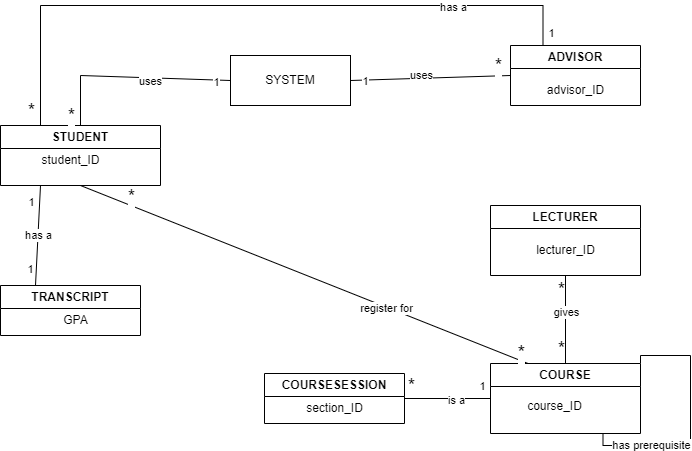

The diagram above was exported from draw.io. Its source (the exported page's mxGraphModel, read from the mxfile embedded in the PNG):
<mxGraphModel dx="1050" dy="534" grid="1" gridSize="10" guides="1" tooltips="1" connect="1" arrows="1" fold="1" page="1" pageScale="1" pageWidth="827" pageHeight="1169" math="0" shadow="0">
  <root>
    <mxCell id="0" />
    <mxCell id="1" parent="0" />
    <mxCell id="3r69ZjYeeEhmeAIcXZ_Q-1" value="STUDENT" style="swimlane;whiteSpace=wrap;html=1;" parent="1" vertex="1">
      <mxGeometry x="80" y="190" width="160" height="60" as="geometry" />
    </mxCell>
    <mxCell id="3r69ZjYeeEhmeAIcXZ_Q-12" value="student_ID" style="text;html=1;align=center;verticalAlign=middle;resizable=0;points=[];autosize=1;strokeColor=none;fillColor=none;" parent="3r69ZjYeeEhmeAIcXZ_Q-1" vertex="1">
      <mxGeometry x="30" y="20" width="80" height="30" as="geometry" />
    </mxCell>
    <mxCell id="3r69ZjYeeEhmeAIcXZ_Q-2" value="LECTURER" style="swimlane;whiteSpace=wrap;html=1;" parent="1" vertex="1">
      <mxGeometry x="570" y="270" width="150" height="70" as="geometry" />
    </mxCell>
    <mxCell id="MfAp6S3ItDDp6_4ZHnhH-7" value="lecturer_ID" style="text;html=1;align=center;verticalAlign=middle;resizable=0;points=[];autosize=1;strokeColor=none;fillColor=none;" vertex="1" parent="3r69ZjYeeEhmeAIcXZ_Q-2">
      <mxGeometry x="35" y="30" width="80" height="30" as="geometry" />
    </mxCell>
    <mxCell id="3r69ZjYeeEhmeAIcXZ_Q-30" style="edgeStyle=orthogonalEdgeStyle;rounded=0;orthogonalLoop=1;jettySize=auto;html=1;exitX=1;exitY=0;exitDx=0;exitDy=0;entryX=0.75;entryY=1;entryDx=0;entryDy=0;endArrow=none;endFill=0;" parent="1" source="3r69ZjYeeEhmeAIcXZ_Q-3" target="3r69ZjYeeEhmeAIcXZ_Q-3" edge="1">
      <mxGeometry relative="1" as="geometry">
        <mxPoint x="680" y="510" as="targetPoint" />
        <Array as="points">
          <mxPoint x="720" y="420" />
          <mxPoint x="770" y="420" />
          <mxPoint x="770" y="510" />
          <mxPoint x="682" y="510" />
        </Array>
      </mxGeometry>
    </mxCell>
    <mxCell id="ZFZSJ4axJEsujMl8m-7F-9" value="has prerequisite" style="edgeLabel;html=1;align=center;verticalAlign=middle;resizable=0;points=[];" parent="3r69ZjYeeEhmeAIcXZ_Q-30" vertex="1" connectable="0">
      <mxGeometry x="0.7438" y="-1" relative="1" as="geometry">
        <mxPoint x="28" as="offset" />
      </mxGeometry>
    </mxCell>
    <mxCell id="3r69ZjYeeEhmeAIcXZ_Q-3" value="COURSE" style="swimlane;whiteSpace=wrap;html=1;" parent="1" vertex="1">
      <mxGeometry x="570" y="428" width="150" height="70" as="geometry" />
    </mxCell>
    <mxCell id="3r69ZjYeeEhmeAIcXZ_Q-17" value="course_ID" style="text;html=1;align=center;verticalAlign=middle;resizable=0;points=[];autosize=1;strokeColor=none;fillColor=none;" parent="3r69ZjYeeEhmeAIcXZ_Q-3" vertex="1">
      <mxGeometry x="24" y="28" width="80" height="30" as="geometry" />
    </mxCell>
    <mxCell id="3r69ZjYeeEhmeAIcXZ_Q-4" value="ADVISOR" style="swimlane;whiteSpace=wrap;html=1;" parent="1" vertex="1">
      <mxGeometry x="590" y="110" width="130" height="60" as="geometry" />
    </mxCell>
    <mxCell id="3r69ZjYeeEhmeAIcXZ_Q-14" value="advisor_ID" style="text;html=1;align=center;verticalAlign=middle;resizable=0;points=[];autosize=1;strokeColor=none;fillColor=none;" parent="3r69ZjYeeEhmeAIcXZ_Q-4" vertex="1">
      <mxGeometry x="25" y="30" width="80" height="30" as="geometry" />
    </mxCell>
    <mxCell id="3r69ZjYeeEhmeAIcXZ_Q-7" value="COURSESESSION" style="swimlane;whiteSpace=wrap;html=1;" parent="1" vertex="1">
      <mxGeometry x="344" y="438" width="140" height="50" as="geometry" />
    </mxCell>
    <mxCell id="3r69ZjYeeEhmeAIcXZ_Q-15" value="section_ID" style="text;html=1;align=center;verticalAlign=middle;resizable=0;points=[];autosize=1;strokeColor=none;fillColor=none;" parent="3r69ZjYeeEhmeAIcXZ_Q-7" vertex="1">
      <mxGeometry x="30" y="20" width="80" height="30" as="geometry" />
    </mxCell>
    <mxCell id="3r69ZjYeeEhmeAIcXZ_Q-9" value="TRANSCRIPT" style="swimlane;whiteSpace=wrap;html=1;" parent="1" vertex="1">
      <mxGeometry x="80" y="350" width="140" height="50" as="geometry" />
    </mxCell>
    <mxCell id="3r69ZjYeeEhmeAIcXZ_Q-18" value="GPA" style="text;html=1;align=center;verticalAlign=middle;resizable=0;points=[];autosize=1;strokeColor=none;fillColor=none;" parent="3r69ZjYeeEhmeAIcXZ_Q-9" vertex="1">
      <mxGeometry x="50" y="20" width="50" height="30" as="geometry" />
    </mxCell>
    <mxCell id="3r69ZjYeeEhmeAIcXZ_Q-20" value="" style="endArrow=none;html=1;rounded=0;entryX=0.5;entryY=1;entryDx=0;entryDy=0;exitX=0.25;exitY=0;exitDx=0;exitDy=0;" parent="1" source="3r69ZjYeeEhmeAIcXZ_Q-3" target="3r69ZjYeeEhmeAIcXZ_Q-1" edge="1">
      <mxGeometry width="50" height="50" relative="1" as="geometry">
        <mxPoint x="370" y="450" as="sourcePoint" />
        <mxPoint x="420" y="400" as="targetPoint" />
      </mxGeometry>
    </mxCell>
    <mxCell id="ZFZSJ4axJEsujMl8m-7F-7" value="register for" style="edgeLabel;html=1;align=center;verticalAlign=middle;resizable=0;points=[];" parent="3r69ZjYeeEhmeAIcXZ_Q-20" vertex="1" connectable="0">
      <mxGeometry x="-0.3702" y="1" relative="1" as="geometry">
        <mxPoint as="offset" />
      </mxGeometry>
    </mxCell>
    <mxCell id="I-wkWQ7QxzxF0ZI2YHSA-5" value="*" style="edgeLabel;html=1;align=center;verticalAlign=middle;resizable=0;points=[];fontSize=20;" parent="3r69ZjYeeEhmeAIcXZ_Q-20" vertex="1" connectable="0">
      <mxGeometry x="-0.9082" y="-4" relative="1" as="geometry">
        <mxPoint x="12" as="offset" />
      </mxGeometry>
    </mxCell>
    <mxCell id="I-wkWQ7QxzxF0ZI2YHSA-6" value="*" style="edgeLabel;html=1;align=center;verticalAlign=middle;resizable=0;points=[];fontSize=19;" parent="3r69ZjYeeEhmeAIcXZ_Q-20" vertex="1" connectable="0">
      <mxGeometry x="0.8688" relative="1" as="geometry">
        <mxPoint x="21" as="offset" />
      </mxGeometry>
    </mxCell>
    <mxCell id="3r69ZjYeeEhmeAIcXZ_Q-21" value="" style="endArrow=none;html=1;rounded=0;exitX=0.5;exitY=0;exitDx=0;exitDy=0;entryX=0;entryY=0.5;entryDx=0;entryDy=0;" parent="1" source="3r69ZjYeeEhmeAIcXZ_Q-1" edge="1">
      <mxGeometry width="50" height="50" relative="1" as="geometry">
        <mxPoint x="370" y="450" as="sourcePoint" />
        <mxPoint x="310" y="145" as="targetPoint" />
        <Array as="points">
          <mxPoint x="160" y="140" />
        </Array>
      </mxGeometry>
    </mxCell>
    <mxCell id="ZFZSJ4axJEsujMl8m-7F-3" value="uses" style="edgeLabel;html=1;align=center;verticalAlign=middle;resizable=0;points=[];" parent="3r69ZjYeeEhmeAIcXZ_Q-21" vertex="1" connectable="0">
      <mxGeometry x="0.8008" y="2" relative="1" as="geometry">
        <mxPoint x="-60" y="3" as="offset" />
      </mxGeometry>
    </mxCell>
    <mxCell id="MfAp6S3ItDDp6_4ZHnhH-3" value="1" style="edgeLabel;html=1;align=center;verticalAlign=middle;resizable=0;points=[];" vertex="1" connectable="0" parent="3r69ZjYeeEhmeAIcXZ_Q-21">
      <mxGeometry x="0.8587" y="-2" relative="1" as="geometry">
        <mxPoint as="offset" />
      </mxGeometry>
    </mxCell>
    <mxCell id="MfAp6S3ItDDp6_4ZHnhH-4" value="*" style="edgeLabel;html=1;align=center;verticalAlign=middle;resizable=0;points=[];fontSize=19;" vertex="1" connectable="0" parent="3r69ZjYeeEhmeAIcXZ_Q-21">
      <mxGeometry x="-0.8681" y="1" relative="1" as="geometry">
        <mxPoint x="-9" y="3" as="offset" />
      </mxGeometry>
    </mxCell>
    <mxCell id="3r69ZjYeeEhmeAIcXZ_Q-23" value="" style="endArrow=none;html=1;rounded=0;entryX=1;entryY=0.5;entryDx=0;entryDy=0;exitX=0;exitY=0.5;exitDx=0;exitDy=0;" parent="1" source="3r69ZjYeeEhmeAIcXZ_Q-4" edge="1">
      <mxGeometry width="50" height="50" relative="1" as="geometry">
        <mxPoint x="370" y="450" as="sourcePoint" />
        <mxPoint x="430" y="145" as="targetPoint" />
      </mxGeometry>
    </mxCell>
    <mxCell id="ZFZSJ4axJEsujMl8m-7F-4" value="uses" style="edgeLabel;html=1;align=center;verticalAlign=middle;resizable=0;points=[];" parent="3r69ZjYeeEhmeAIcXZ_Q-23" vertex="1" connectable="0">
      <mxGeometry x="0.538" y="1" relative="1" as="geometry">
        <mxPoint x="33" y="-5" as="offset" />
      </mxGeometry>
    </mxCell>
    <mxCell id="MfAp6S3ItDDp6_4ZHnhH-2" value="1" style="edgeLabel;html=1;align=center;verticalAlign=middle;resizable=0;points=[];" vertex="1" connectable="0" parent="3r69ZjYeeEhmeAIcXZ_Q-23">
      <mxGeometry x="0.828" y="1" relative="1" as="geometry">
        <mxPoint as="offset" />
      </mxGeometry>
    </mxCell>
    <mxCell id="MfAp6S3ItDDp6_4ZHnhH-5" value="*" style="edgeLabel;html=1;align=center;verticalAlign=middle;resizable=0;points=[];fontSize=19;" vertex="1" connectable="0" parent="3r69ZjYeeEhmeAIcXZ_Q-23">
      <mxGeometry x="-0.8348" relative="1" as="geometry">
        <mxPoint y="-10" as="offset" />
      </mxGeometry>
    </mxCell>
    <mxCell id="3r69ZjYeeEhmeAIcXZ_Q-25" value="" style="endArrow=none;html=1;rounded=0;entryX=1;entryY=0.5;entryDx=0;entryDy=0;exitX=0;exitY=0.5;exitDx=0;exitDy=0;" parent="1" source="3r69ZjYeeEhmeAIcXZ_Q-3" target="3r69ZjYeeEhmeAIcXZ_Q-7" edge="1">
      <mxGeometry width="50" height="50" relative="1" as="geometry">
        <mxPoint x="370" y="450" as="sourcePoint" />
        <mxPoint x="210" y="440" as="targetPoint" />
      </mxGeometry>
    </mxCell>
    <mxCell id="ZFZSJ4axJEsujMl8m-7F-8" value="is a" style="edgeLabel;html=1;align=center;verticalAlign=middle;resizable=0;points=[];" parent="3r69ZjYeeEhmeAIcXZ_Q-25" vertex="1" connectable="0">
      <mxGeometry x="-0.1833" y="1" relative="1" as="geometry">
        <mxPoint as="offset" />
      </mxGeometry>
    </mxCell>
    <mxCell id="I-wkWQ7QxzxF0ZI2YHSA-9" value="*" style="edgeLabel;html=1;align=center;verticalAlign=middle;resizable=0;points=[];fontSize=19;" parent="3r69ZjYeeEhmeAIcXZ_Q-25" vertex="1" connectable="0">
      <mxGeometry x="0.6071" y="-1" relative="1" as="geometry">
        <mxPoint x="-11" y="-12" as="offset" />
      </mxGeometry>
    </mxCell>
    <mxCell id="I-wkWQ7QxzxF0ZI2YHSA-10" value="1" style="edgeLabel;html=1;align=center;verticalAlign=middle;resizable=0;points=[];" parent="3r69ZjYeeEhmeAIcXZ_Q-25" vertex="1" connectable="0">
      <mxGeometry x="-0.6903" y="-2" relative="1" as="geometry">
        <mxPoint x="4" y="-11" as="offset" />
      </mxGeometry>
    </mxCell>
    <mxCell id="3r69ZjYeeEhmeAIcXZ_Q-26" value="" style="endArrow=none;html=1;rounded=0;entryX=0.5;entryY=1;entryDx=0;entryDy=0;exitX=0.5;exitY=0;exitDx=0;exitDy=0;" parent="1" source="3r69ZjYeeEhmeAIcXZ_Q-3" target="3r69ZjYeeEhmeAIcXZ_Q-2" edge="1">
      <mxGeometry width="50" height="50" relative="1" as="geometry">
        <mxPoint x="460" y="410" as="sourcePoint" />
        <mxPoint x="420" y="400" as="targetPoint" />
      </mxGeometry>
    </mxCell>
    <mxCell id="ZFZSJ4axJEsujMl8m-7F-6" value="gives" style="edgeLabel;html=1;align=center;verticalAlign=middle;resizable=0;points=[];" parent="3r69ZjYeeEhmeAIcXZ_Q-26" vertex="1" connectable="0">
      <mxGeometry x="-0.475" relative="1" as="geometry">
        <mxPoint y="-29" as="offset" />
      </mxGeometry>
    </mxCell>
    <mxCell id="I-wkWQ7QxzxF0ZI2YHSA-7" value="*" style="edgeLabel;html=1;align=center;verticalAlign=middle;resizable=0;points=[];fontSize=19;" parent="3r69ZjYeeEhmeAIcXZ_Q-26" vertex="1" connectable="0">
      <mxGeometry x="-0.6675" y="1" relative="1" as="geometry">
        <mxPoint x="-4" as="offset" />
      </mxGeometry>
    </mxCell>
    <mxCell id="I-wkWQ7QxzxF0ZI2YHSA-8" value="*" style="edgeLabel;html=1;align=center;verticalAlign=middle;resizable=0;points=[];fontSize=19;" parent="3r69ZjYeeEhmeAIcXZ_Q-26" vertex="1" connectable="0">
      <mxGeometry x="0.6722" relative="1" as="geometry">
        <mxPoint x="-5" as="offset" />
      </mxGeometry>
    </mxCell>
    <mxCell id="ZFZSJ4axJEsujMl8m-7F-1" value="" style="endArrow=none;html=1;rounded=0;edgeStyle=orthogonalEdgeStyle;entryX=0.25;entryY=0;entryDx=0;entryDy=0;exitX=0.25;exitY=0;exitDx=0;exitDy=0;" parent="1" source="3r69ZjYeeEhmeAIcXZ_Q-1" target="3r69ZjYeeEhmeAIcXZ_Q-4" edge="1">
      <mxGeometry width="50" height="50" relative="1" as="geometry">
        <mxPoint x="390" y="350" as="sourcePoint" />
        <mxPoint x="440" y="300" as="targetPoint" />
        <Array as="points">
          <mxPoint x="120" y="70" />
          <mxPoint x="623" y="70" />
        </Array>
      </mxGeometry>
    </mxCell>
    <mxCell id="ZFZSJ4axJEsujMl8m-7F-2" value="has a" style="edgeLabel;html=1;align=center;verticalAlign=middle;resizable=0;points=[];" parent="ZFZSJ4axJEsujMl8m-7F-1" vertex="1" connectable="0">
      <mxGeometry x="0.6061" y="-1" relative="1" as="geometry">
        <mxPoint as="offset" />
      </mxGeometry>
    </mxCell>
    <mxCell id="I-wkWQ7QxzxF0ZI2YHSA-11" value="*" style="edgeLabel;html=1;align=center;verticalAlign=middle;resizable=0;points=[];fontSize=19;" parent="ZFZSJ4axJEsujMl8m-7F-1" vertex="1" connectable="0">
      <mxGeometry x="-0.9549" y="1" relative="1" as="geometry">
        <mxPoint x="-9" as="offset" />
      </mxGeometry>
    </mxCell>
    <mxCell id="I-wkWQ7QxzxF0ZI2YHSA-12" value="1" style="edgeLabel;html=1;align=center;verticalAlign=middle;resizable=0;points=[];" parent="ZFZSJ4axJEsujMl8m-7F-1" vertex="1" connectable="0">
      <mxGeometry x="0.9612" y="-1" relative="1" as="geometry">
        <mxPoint x="9" as="offset" />
      </mxGeometry>
    </mxCell>
    <mxCell id="I-wkWQ7QxzxF0ZI2YHSA-1" value="" style="endArrow=none;html=1;rounded=0;exitX=0.25;exitY=0;exitDx=0;exitDy=0;entryX=0.25;entryY=1;entryDx=0;entryDy=0;" parent="1" source="3r69ZjYeeEhmeAIcXZ_Q-9" target="3r69ZjYeeEhmeAIcXZ_Q-1" edge="1">
      <mxGeometry width="50" height="50" relative="1" as="geometry">
        <mxPoint x="360" y="340" as="sourcePoint" />
        <mxPoint x="100" y="270" as="targetPoint" />
      </mxGeometry>
    </mxCell>
    <mxCell id="I-wkWQ7QxzxF0ZI2YHSA-2" value="has a" style="edgeLabel;html=1;align=center;verticalAlign=middle;resizable=0;points=[];" parent="I-wkWQ7QxzxF0ZI2YHSA-1" vertex="1" connectable="0">
      <mxGeometry x="0.0275" relative="1" as="geometry">
        <mxPoint as="offset" />
      </mxGeometry>
    </mxCell>
    <mxCell id="I-wkWQ7QxzxF0ZI2YHSA-3" value="1" style="edgeLabel;html=1;align=center;verticalAlign=middle;resizable=0;points=[];" parent="I-wkWQ7QxzxF0ZI2YHSA-1" vertex="1" connectable="0">
      <mxGeometry x="0.6796" relative="1" as="geometry">
        <mxPoint x="-9" as="offset" />
      </mxGeometry>
    </mxCell>
    <mxCell id="I-wkWQ7QxzxF0ZI2YHSA-4" value="1" style="edgeLabel;html=1;align=center;verticalAlign=middle;resizable=0;points=[];" parent="I-wkWQ7QxzxF0ZI2YHSA-1" vertex="1" connectable="0">
      <mxGeometry x="-0.6665" y="-1" relative="1" as="geometry">
        <mxPoint x="-7" as="offset" />
      </mxGeometry>
    </mxCell>
    <mxCell id="MfAp6S3ItDDp6_4ZHnhH-6" value="SYSTEM" style="rounded=0;whiteSpace=wrap;html=1;" vertex="1" parent="1">
      <mxGeometry x="310" y="120" width="120" height="50" as="geometry" />
    </mxCell>
  </root>
</mxGraphModel>